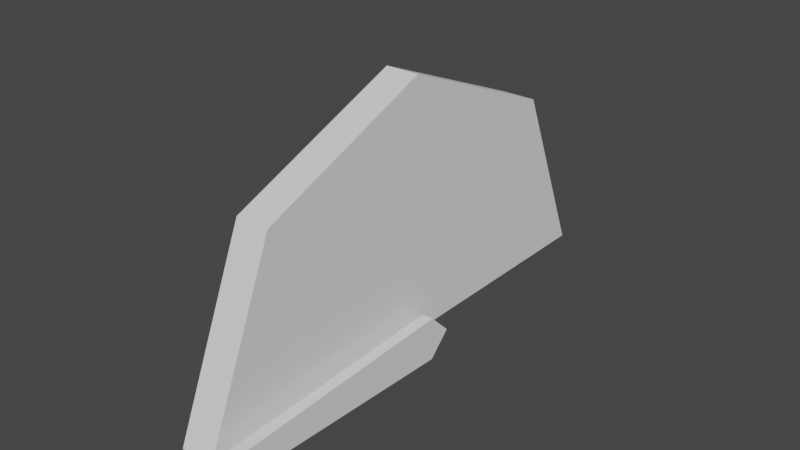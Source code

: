 # Source: gauge_meter.blend  (saved by Blender 2.91.10; exported with 4.5.12 LTS)
import bpy
from mathutils import Matrix  # noqa: F401  (used for matrix-valued properties, if any)

bpy.ops.wm.read_factory_settings(use_empty=True)
scene = bpy.context.scene
scene.name = 'Scene'

# ---- collections
col_collection = bpy.data.collections.new('Collection'); scene.collection.children.link(col_collection)

# ---- world
world_world = bpy.data.worlds.new('World'); scene.world = world_world
world_world.use_nodes = True; world_world.node_tree.nodes.clear()
_N = world_world.node_tree.nodes; _L = world_world.node_tree.links
n0 = _N.new('ShaderNodeOutputWorld'); n0.name = 'World Output'; n0.location = (300, 300)
n1 = _N.new('ShaderNodeBackground'); n1.name = 'Background'; n1.location = (10, 300)
n1.inputs[0].default_value = (0.05088, 0.05088, 0.05088, 1.0)
_L.new(n1.outputs[0], n0.inputs[0])
n0.is_active_output = True
world_world.color = (0.05088, 0.05088, 0.05088)
world_world.use_sun_shadow = False
world_world.sun_shadow_jitter_overblur = 0.0

# ---- meshes
me_circle = bpy.data.meshes.new('Circle')
me_circle.from_pydata([(-0.1341, 1.0, 0.0011), (-0.1341, 0.7071, 0.7082), (-0.1341, -4.371e-08, 1.001), (-0.1341, -0.7071, 0.7082), (-0.1341, -1.0, 0.0011), (0.0001443, 1.0, 0.0011), (0.0001443, 0.7071, 0.7082), (0.0001443, -4.244e-08, 1.001), (0.0001443, -0.7071, 0.7082), (0.0001443, -1.0, 0.0011)], [], [(1, 0, 4, 3, 2), (6, 7, 8, 9, 5), (4, 0, 5, 9), (2, 3, 8, 7), (0, 1, 6, 5), (3, 4, 9, 8), (1, 2, 7, 6)])
_uv = me_circle.uv_layers.new(name='UVMap')
_uv.uv.foreach_set('vector', [0.0, 0.0, 0.0, 0.0, 0.0, 0.0, 0.0, 0.0, 0.0, 0.0, 0.0, 0.0, 0.0, 0.0, 0.0, 0.0, 0.0, 0.0, 0.0, 0.0, 0.0, 0.0, 0.0, 0.0, 0.0, 0.0, 0.0, 0.0, 0.0, 0.0, 0.0, 0.0, 0.0, 0.0, 0.0, 0.0, 0.0, 0.0, 0.0, 0.0, 0.0, 0.0, 0.0, 0.0, 0.0, 0.0, 0.0, 0.0, 0.0, 0.0, 0.0, 0.0, 0.0, 0.0, 0.0, 0.0, 0.0, 0.0, 0.0, 0.0])
me_circle.use_remesh_fix_poles = True
me_circle.use_remesh_preserve_attributes = False
me_circle.use_mirror_vertex_groups = False
me_circle.update()
me_plane = bpy.data.meshes.new('Plane')
me_plane.from_pydata([(5.694e-18, -0.08755, 0.0), (-1.375e-17, 5.692e-09, -0.08755), (1.375e-17, -5.692e-09, 1.115), (-5.694e-18, 0.08755, 0.0), (9.72e-18, -0.04377, 1.071), (4.026e-18, 0.04377, 1.071), (0.04448, -0.08755, -7.127e-19), (0.04448, 5.692e-09, -0.08755), (0.04448, -5.692e-09, 1.115), (0.04448, 0.08755, -7.127e-19), (0.04448, -0.04377, 1.071), (0.04448, 0.04377, 1.071)], [], [(0, 4, 2, 5, 3, 1), (6, 7, 9, 11, 8, 10), (0, 1, 7, 6), (2, 4, 10, 8), (1, 3, 9, 7), (4, 0, 6, 10), (3, 5, 11, 9), (5, 2, 8, 11)])
_uv = me_plane.uv_layers.new(name='UVMap')
_uv.uv.foreach_set('vector', [0.0, 0.0, 0.0, 0.5, 0.0, 1.0, 0.5, 1.0, 1.0, 1.0, 1.0, 0.0, 0.0, 0.0, 1.0, 0.0, 1.0, 1.0, 0.5, 1.0, 0.0, 1.0, 0.0, 0.5, 0.0, 0.0, 1.0, 0.0, 1.0, 0.0, 0.0, 0.0, 0.0, 1.0, 0.0, 0.5, 0.0, 0.5, 0.0, 1.0, 1.0, 0.0, 1.0, 1.0, 1.0, 1.0, 1.0, 0.0, 0.0, 0.5, 0.0, 0.0, 0.0, 0.0, 0.0, 0.5, 1.0, 1.0, 0.5, 1.0, 0.5, 1.0, 1.0, 1.0, 0.5, 1.0, 0.0, 1.0, 0.0, 1.0, 0.5, 1.0])
me_plane.use_remesh_fix_poles = True
me_plane.use_remesh_preserve_attributes = False
me_plane.use_mirror_vertex_groups = False
me_plane.update()

# ---- objects
ob_circle = bpy.data.objects.new('Circle', me_circle)
ob_plane = bpy.data.objects.new('Plane', me_plane)

# ---- transforms, parenting, visibility, modifiers, constraints
ob_circle.location = (0.0, 0.0, 0.0)
ob_circle.lineart.crease_threshold = 0.0
ob_plane.location = (0.0313, 0.0, 0.0)
ob_plane.rotation_euler = (1.571, 2.22e-16, 2.22e-16)
ob_plane.lineart.crease_threshold = 0.0

# ---- collection membership
col_collection.objects.link(ob_circle)
col_collection.objects.link(ob_plane)

# ---- scene / render settings (as saved in the file)
scene.frame_start = 1; scene.frame_end = 250; scene.frame_set(1)
scene.render.engine = 'BLENDER_EEVEE_NEXT'
scene.cycles.use_denoising = False
scene.cycles.samples = 128
scene.cycles.sampling_pattern = 'TABULATED_SOBOL'
scene.cycles.use_adaptive_sampling = False
scene.cycles.use_light_tree = False
scene.view_settings.view_transform = 'Filmic'
bpy.context.view_layer.update()

# ---- added for rendering (the .blend has no active camera and no usable light): camera, sun
cam_auto = bpy.data.cameras.new('AutoCamera')
cam_auto.lens = 50.0
cam_auto.sensor_width = 36.0
cam_auto.clip_end = 1000.0
ob_auto_camera = bpy.data.objects.new('AutoCamera', cam_auto)
scene.collection.objects.link(ob_auto_camera)
ob_auto_camera.location = (2.17998, -2.70833, 2.2241)
ob_auto_camera.rotation_euler = (1.09748, -7.21219e-08, 0.694738)
scene.camera = ob_auto_camera
light_auto_sun = bpy.data.lights.new('AutoSun', 'SUN')
light_auto_sun.energy = 3.0
light_auto_sun.angle = 0.0523599
ob_auto_sun = bpy.data.objects.new('AutoSun', light_auto_sun)
scene.collection.objects.link(ob_auto_sun)
ob_auto_sun.rotation_euler = (0.872665, 0.174533, 0.523599)
bpy.context.view_layer.update()
